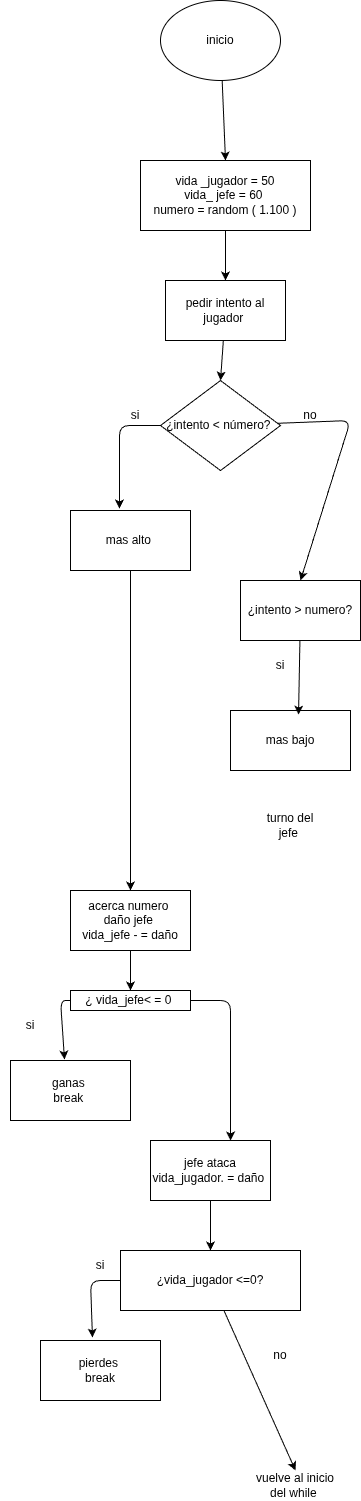

The diagram above was exported from draw.io. Its source (the exported page's mxGraphModel, read from the mxfile embedded in the PNG):
<mxGraphModel dx="772" dy="483" grid="1" gridSize="10" guides="1" tooltips="1" connect="1" arrows="1" fold="1" page="1" pageScale="1" pageWidth="850" pageHeight="1100" math="0" shadow="0">
  <root>
    <mxCell id="0" />
    <mxCell id="1" parent="0" />
    <mxCell id="55" style="edgeStyle=none;html=1;entryX=0.5;entryY=0;entryDx=0;entryDy=0;" edge="1" parent="1" source="20" target="21">
      <mxGeometry relative="1" as="geometry" />
    </mxCell>
    <mxCell id="20" value="inicio" style="ellipse;whiteSpace=wrap;html=1;" vertex="1" parent="1">
      <mxGeometry x="260" y="40" width="120" height="80" as="geometry" />
    </mxCell>
    <mxCell id="56" style="edgeStyle=none;html=1;entryX=0.5;entryY=0;entryDx=0;entryDy=0;" edge="1" parent="1" source="21" target="22">
      <mxGeometry relative="1" as="geometry" />
    </mxCell>
    <mxCell id="21" value="vida _jugador = 50&lt;div&gt;vida_ jefe = 60&amp;nbsp;&lt;/div&gt;&lt;div&gt;numero = random ( 1.100 )&lt;/div&gt;" style="rounded=0;whiteSpace=wrap;html=1;" vertex="1" parent="1">
      <mxGeometry x="240" y="200" width="170" height="70" as="geometry" />
    </mxCell>
    <mxCell id="57" style="edgeStyle=none;html=1;entryX=0.5;entryY=0;entryDx=0;entryDy=0;" edge="1" parent="1" source="22" target="23">
      <mxGeometry relative="1" as="geometry" />
    </mxCell>
    <mxCell id="22" value="pedir intento al jugador&amp;nbsp;" style="rounded=0;whiteSpace=wrap;html=1;" vertex="1" parent="1">
      <mxGeometry x="265" y="320" width="120" height="60" as="geometry" />
    </mxCell>
    <mxCell id="28" style="edgeStyle=none;html=1;entryX=0.5;entryY=0;entryDx=0;entryDy=0;" edge="1" parent="1" source="23" target="27">
      <mxGeometry relative="1" as="geometry">
        <Array as="points">
          <mxPoint x="450" y="460" />
        </Array>
      </mxGeometry>
    </mxCell>
    <mxCell id="23" value="¿intento &amp;lt; número?&amp;nbsp;" style="rhombus;whiteSpace=wrap;html=1;" vertex="1" parent="1">
      <mxGeometry x="260" y="420" width="120" height="90" as="geometry" />
    </mxCell>
    <mxCell id="36" style="edgeStyle=none;html=1;" edge="1" parent="1" source="24" target="35">
      <mxGeometry relative="1" as="geometry" />
    </mxCell>
    <mxCell id="24" value="mas alto&amp;nbsp;" style="rounded=0;whiteSpace=wrap;html=1;" vertex="1" parent="1">
      <mxGeometry x="170" y="550" width="120" height="60" as="geometry" />
    </mxCell>
    <mxCell id="25" style="edgeStyle=none;html=1;entryX=0.408;entryY=-0.033;entryDx=0;entryDy=0;entryPerimeter=0;" edge="1" parent="1" source="23" target="24">
      <mxGeometry relative="1" as="geometry">
        <Array as="points">
          <mxPoint x="219" y="465" />
        </Array>
      </mxGeometry>
    </mxCell>
    <mxCell id="26" value="si" style="text;html=1;align=center;verticalAlign=middle;whiteSpace=wrap;rounded=0;" vertex="1" parent="1">
      <mxGeometry x="205" y="440" width="60" height="30" as="geometry" />
    </mxCell>
    <mxCell id="27" value="&amp;nbsp;¿intento &amp;gt; numero?&amp;nbsp;" style="rounded=0;whiteSpace=wrap;html=1;" vertex="1" parent="1">
      <mxGeometry x="340" y="620" width="120" height="60" as="geometry" />
    </mxCell>
    <mxCell id="29" value="no" style="text;html=1;align=center;verticalAlign=middle;whiteSpace=wrap;rounded=0;" vertex="1" parent="1">
      <mxGeometry x="380" y="440" width="60" height="30" as="geometry" />
    </mxCell>
    <mxCell id="30" value="mas bajo" style="rounded=0;whiteSpace=wrap;html=1;" vertex="1" parent="1">
      <mxGeometry x="330" y="750" width="120" height="60" as="geometry" />
    </mxCell>
    <mxCell id="31" style="edgeStyle=none;html=1;entryX=0.567;entryY=0.067;entryDx=0;entryDy=0;entryPerimeter=0;" edge="1" parent="1" source="27" target="30">
      <mxGeometry relative="1" as="geometry" />
    </mxCell>
    <mxCell id="32" value="si" style="text;html=1;align=center;verticalAlign=middle;whiteSpace=wrap;rounded=0;" vertex="1" parent="1">
      <mxGeometry x="350" y="690" width="60" height="30" as="geometry" />
    </mxCell>
    <mxCell id="34" value="turno del jefe&amp;nbsp;" style="text;html=1;align=center;verticalAlign=middle;whiteSpace=wrap;rounded=0;" vertex="1" parent="1">
      <mxGeometry x="360" y="850" width="60" height="30" as="geometry" />
    </mxCell>
    <mxCell id="38" style="edgeStyle=none;html=1;entryX=0.5;entryY=0;entryDx=0;entryDy=0;" edge="1" parent="1" source="35" target="37">
      <mxGeometry relative="1" as="geometry" />
    </mxCell>
    <mxCell id="35" value="acerca numero&amp;nbsp;&lt;div&gt;daño jefe&amp;nbsp;&lt;/div&gt;&lt;div&gt;vida_jefe - = daño&lt;/div&gt;" style="rounded=0;whiteSpace=wrap;html=1;" vertex="1" parent="1">
      <mxGeometry x="170" y="930" width="120" height="60" as="geometry" />
    </mxCell>
    <mxCell id="37" value="¿ vida_jefe&amp;lt; = 0&amp;nbsp;" style="rounded=0;whiteSpace=wrap;html=1;" vertex="1" parent="1">
      <mxGeometry x="170" y="1030" width="120" height="20" as="geometry" />
    </mxCell>
    <mxCell id="39" value="ganas&amp;nbsp;&lt;div&gt;break&amp;nbsp;&lt;/div&gt;" style="rounded=0;whiteSpace=wrap;html=1;" vertex="1" parent="1">
      <mxGeometry x="110" y="1100" width="120" height="60" as="geometry" />
    </mxCell>
    <mxCell id="40" style="edgeStyle=none;html=1;entryX=0.45;entryY=-0.017;entryDx=0;entryDy=0;entryPerimeter=0;" edge="1" parent="1" source="37" target="39">
      <mxGeometry relative="1" as="geometry">
        <Array as="points">
          <mxPoint x="160" y="1040" />
        </Array>
      </mxGeometry>
    </mxCell>
    <mxCell id="41" value="si" style="text;html=1;align=center;verticalAlign=middle;whiteSpace=wrap;rounded=0;" vertex="1" parent="1">
      <mxGeometry x="100" y="1050" width="60" height="30" as="geometry" />
    </mxCell>
    <mxCell id="46" style="edgeStyle=none;html=1;entryX=0.5;entryY=0;entryDx=0;entryDy=0;" edge="1" parent="1" source="43" target="45">
      <mxGeometry relative="1" as="geometry" />
    </mxCell>
    <mxCell id="43" value="jefe ataca&lt;div&gt;vida_jugador. = daño&amp;nbsp;&lt;/div&gt;" style="rounded=0;whiteSpace=wrap;html=1;" vertex="1" parent="1">
      <mxGeometry x="250" y="1180" width="120" height="60" as="geometry" />
    </mxCell>
    <mxCell id="44" style="edgeStyle=none;html=1;entryX=0.667;entryY=0;entryDx=0;entryDy=0;entryPerimeter=0;" edge="1" parent="1" source="37" target="43">
      <mxGeometry relative="1" as="geometry">
        <Array as="points">
          <mxPoint x="330" y="1040" />
        </Array>
      </mxGeometry>
    </mxCell>
    <mxCell id="52" style="edgeStyle=none;html=1;entryX=0.5;entryY=0;entryDx=0;entryDy=0;" edge="1" parent="1" source="45" target="51">
      <mxGeometry relative="1" as="geometry" />
    </mxCell>
    <mxCell id="45" value="¿vida_jugador &amp;lt;=0?" style="rounded=0;whiteSpace=wrap;html=1;" vertex="1" parent="1">
      <mxGeometry x="220" y="1290" width="180" height="60" as="geometry" />
    </mxCell>
    <mxCell id="47" value="pierdes&amp;nbsp;&lt;div&gt;break&lt;/div&gt;" style="rounded=0;whiteSpace=wrap;html=1;" vertex="1" parent="1">
      <mxGeometry x="140" y="1380" width="120" height="60" as="geometry" />
    </mxCell>
    <mxCell id="48" style="edgeStyle=none;html=1;entryX=0.433;entryY=-0.05;entryDx=0;entryDy=0;entryPerimeter=0;" edge="1" parent="1" source="45" target="47">
      <mxGeometry relative="1" as="geometry">
        <Array as="points">
          <mxPoint x="190" y="1320" />
        </Array>
      </mxGeometry>
    </mxCell>
    <mxCell id="51" value="vuelve al inicio del while&amp;nbsp;" style="text;html=1;align=center;verticalAlign=middle;whiteSpace=wrap;rounded=0;" vertex="1" parent="1">
      <mxGeometry x="350" y="1510" width="90" height="30" as="geometry" />
    </mxCell>
    <mxCell id="53" value="no" style="text;html=1;align=center;verticalAlign=middle;whiteSpace=wrap;rounded=0;" vertex="1" parent="1">
      <mxGeometry x="350" y="1380" width="60" height="30" as="geometry" />
    </mxCell>
    <mxCell id="54" value="si" style="text;html=1;align=center;verticalAlign=middle;whiteSpace=wrap;rounded=0;" vertex="1" parent="1">
      <mxGeometry x="170" y="1290" width="60" height="30" as="geometry" />
    </mxCell>
  </root>
</mxGraphModel>